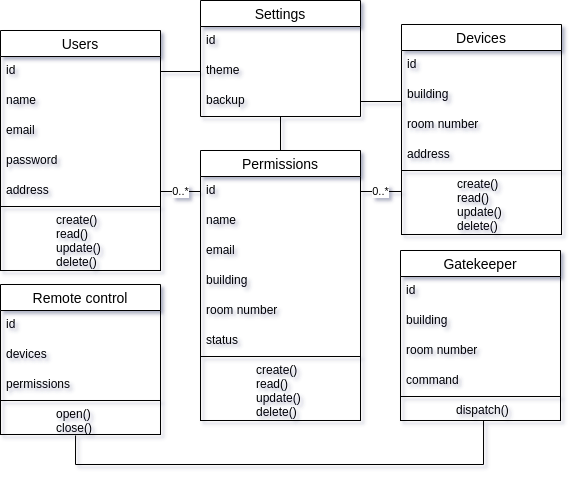

The diagram above was exported from draw.io. Its source (the exported page's mxGraphModel, read from the mxfile embedded in the PNG):
<mxGraphModel dx="1110" dy="683" grid="1" gridSize="10" guides="1" tooltips="1" connect="1" arrows="1" fold="1" page="1" pageScale="1" pageWidth="3300" pageHeight="4681" math="0" shadow="0">
  <root>
    <mxCell id="0" />
    <mxCell id="1" parent="0" />
    <mxCell id="2" value="Permissions" style="swimlane;fontStyle=0;childLayout=stackLayout;horizontal=1;startSize=26;horizontalStack=0;resizeParent=0;resizeParentMax=0;resizeLast=0;collapsible=0;marginBottom=0;align=center;fontSize=14;" vertex="1" parent="1">
      <mxGeometry x="1160" y="636" width="160" height="270" as="geometry" />
    </mxCell>
    <mxCell id="3" value="id" style="text;strokeColor=none;fillColor=none;spacingLeft=4;spacingRight=4;overflow=hidden;rotatable=0;points=[[0,0.5],[1,0.5]];portConstraint=eastwest;fontSize=12;" vertex="1" parent="2">
      <mxGeometry y="26" width="160" height="30" as="geometry" />
    </mxCell>
    <mxCell id="4" value="name" style="text;strokeColor=none;fillColor=none;spacingLeft=4;spacingRight=4;overflow=hidden;rotatable=0;points=[[0,0.5],[1,0.5]];portConstraint=eastwest;fontSize=12;" vertex="1" parent="2">
      <mxGeometry y="56" width="160" height="30" as="geometry" />
    </mxCell>
    <mxCell id="5" value="email" style="text;strokeColor=none;fillColor=none;spacingLeft=4;spacingRight=4;overflow=hidden;rotatable=0;points=[[0,0.5],[1,0.5]];portConstraint=eastwest;fontSize=12;" vertex="1" parent="2">
      <mxGeometry y="86" width="160" height="30" as="geometry" />
    </mxCell>
    <mxCell id="6" value="building" style="text;strokeColor=none;fillColor=none;spacingLeft=4;spacingRight=4;overflow=hidden;rotatable=0;points=[[0,0.5],[1,0.5]];portConstraint=eastwest;fontSize=12;" vertex="1" parent="2">
      <mxGeometry y="116" width="160" height="30" as="geometry" />
    </mxCell>
    <mxCell id="7" value="room number" style="text;strokeColor=none;fillColor=none;spacingLeft=4;spacingRight=4;overflow=hidden;rotatable=0;points=[[0,0.5],[1,0.5]];portConstraint=eastwest;fontSize=12;" vertex="1" parent="2">
      <mxGeometry y="146" width="160" height="30" as="geometry" />
    </mxCell>
    <mxCell id="8" value="status" style="text;strokeColor=none;fillColor=none;spacingLeft=4;spacingRight=4;overflow=hidden;rotatable=0;points=[[0,0.5],[1,0.5]];portConstraint=eastwest;fontSize=12;" vertex="1" parent="2">
      <mxGeometry y="176" width="160" height="30" as="geometry" />
    </mxCell>
    <mxCell id="9" value="               create()&#10;               read()&#10;               update()&#10;               delete()" style="text;strokeColor=black;fillColor=none;spacingLeft=4;spacingRight=4;overflow=hidden;rotatable=0;points=[[0,0.5],[1,0.5]];portConstraint=eastwest;fontSize=12; border:1;" vertex="1" parent="2">
      <mxGeometry y="206" width="160" height="64" as="geometry" />
    </mxCell>
    <mxCell id="10" value="Users" style="swimlane;fontStyle=0;childLayout=stackLayout;horizontal=1;startSize=26;horizontalStack=0;resizeParent=1;resizeParentMax=0;resizeLast=1;collapsible=0;marginBottom=0;align=center;fontSize=14;textAlign:center;" vertex="1" parent="1">
      <mxGeometry x="960" y="516" width="160" height="240" as="geometry" />
    </mxCell>
    <mxCell id="11" value="id" style="text;strokeColor=none;fillColor=none;spacingLeft=4;spacingRight=4;overflow=hidden;rotatable=0;points=[[0,0.5],[1,0.5]];portConstraint=eastwest;fontSize=12;" vertex="1" parent="10">
      <mxGeometry y="26" width="160" height="30" as="geometry" />
    </mxCell>
    <mxCell id="12" value="name" style="text;strokeColor=none;fillColor=none;spacingLeft=4;spacingRight=4;overflow=hidden;rotatable=0;points=[[0,0.5],[1,0.5]];portConstraint=eastwest;fontSize=12;" vertex="1" parent="10">
      <mxGeometry y="56" width="160" height="30" as="geometry" />
    </mxCell>
    <mxCell id="13" value="email" style="text;strokeColor=none;fillColor=none;spacingLeft=4;spacingRight=4;overflow=hidden;rotatable=0;points=[[0,0.5],[1,0.5]];portConstraint=eastwest;fontSize=12;" vertex="1" parent="10">
      <mxGeometry y="86" width="160" height="30" as="geometry" />
    </mxCell>
    <mxCell id="14" value="password" style="text;strokeColor=none;fillColor=none;spacingLeft=4;spacingRight=4;overflow=hidden;rotatable=0;points=[[0,0.5],[1,0.5]];portConstraint=eastwest;fontSize=12;" vertex="1" parent="10">
      <mxGeometry y="116" width="160" height="30" as="geometry" />
    </mxCell>
    <mxCell id="15" value="address&#10;" style="text;strokeColor=none;fillColor=none;spacingLeft=4;spacingRight=4;overflow=hidden;rotatable=0;points=[[0,0.5],[1,0.5]];portConstraint=eastwest;fontSize=12;" vertex="1" parent="10">
      <mxGeometry y="146" width="160" height="30" as="geometry" />
    </mxCell>
    <mxCell id="16" value="               create()&#10;               read()&#10;               update()&#10;               delete()" style="text;strokeColor=black;fillColor=none;spacingLeft=4;spacingRight=4;overflow=hidden;rotatable=0;points=[[0,0.5],[1,0.5]];portConstraint=eastwest;fontSize=12; border:1;" vertex="1" parent="10">
      <mxGeometry y="176" width="160" height="64" as="geometry" />
    </mxCell>
    <mxCell id="17" value="Settings" style="swimlane;fontStyle=0;childLayout=stackLayout;horizontal=1;startSize=26;horizontalStack=0;resizeParent=1;resizeParentMax=0;resizeLast=0;collapsible=0;marginBottom=0;align=center;fontSize=14;" vertex="1" parent="1">
      <mxGeometry x="1160" y="486" width="160" height="116" as="geometry" />
    </mxCell>
    <mxCell id="18" value="id" style="text;strokeColor=none;fillColor=none;spacingLeft=4;spacingRight=4;overflow=hidden;rotatable=0;points=[[0,0.5],[1,0.5]];portConstraint=eastwest;fontSize=12;" vertex="1" parent="17">
      <mxGeometry y="26" width="160" height="30" as="geometry" />
    </mxCell>
    <mxCell id="19" value="theme" style="text;strokeColor=none;fillColor=none;spacingLeft=4;spacingRight=4;overflow=hidden;rotatable=0;points=[[0,0.5],[1,0.5]];portConstraint=eastwest;fontSize=12;" vertex="1" parent="17">
      <mxGeometry y="56" width="160" height="30" as="geometry" />
    </mxCell>
    <mxCell id="20" value="backup" style="text;strokeColor=none;fillColor=none;spacingLeft=4;spacingRight=4;overflow=hidden;rotatable=0;points=[[0,0.5],[1,0.5]];portConstraint=eastwest;fontSize=12;" vertex="1" parent="17">
      <mxGeometry y="86" width="160" height="30" as="geometry" />
    </mxCell>
    <mxCell id="21" value="Devices" style="swimlane;fontStyle=0;childLayout=stackLayout;horizontal=1;startSize=26;horizontalStack=0;resizeParent=1;resizeParentMax=0;resizeLast=0;collapsible=0;marginBottom=0;align=center;fontSize=14;" vertex="1" parent="1">
      <mxGeometry x="1361" y="510" width="160" height="210" as="geometry" />
    </mxCell>
    <mxCell id="22" value="id" style="text;strokeColor=none;fillColor=none;spacingLeft=4;spacingRight=4;overflow=hidden;rotatable=0;points=[[0,0.5],[1,0.5]];portConstraint=eastwest;fontSize=12;" vertex="1" parent="21">
      <mxGeometry y="26" width="160" height="30" as="geometry" />
    </mxCell>
    <mxCell id="23" value="building" style="text;strokeColor=none;fillColor=none;spacingLeft=4;spacingRight=4;overflow=hidden;rotatable=0;points=[[0,0.5],[1,0.5]];portConstraint=eastwest;fontSize=12;" vertex="1" parent="21">
      <mxGeometry y="56" width="160" height="30" as="geometry" />
    </mxCell>
    <mxCell id="24" value="room number" style="text;strokeColor=none;fillColor=none;spacingLeft=4;spacingRight=4;overflow=hidden;rotatable=0;points=[[0,0.5],[1,0.5]];portConstraint=eastwest;fontSize=12;" vertex="1" parent="21">
      <mxGeometry y="86" width="160" height="30" as="geometry" />
    </mxCell>
    <mxCell id="25" value="address" style="text;strokeColor=none;fillColor=none;spacingLeft=4;spacingRight=4;overflow=hidden;rotatable=0;points=[[0,0.5],[1,0.5]];portConstraint=eastwest;fontSize=12;" vertex="1" parent="21">
      <mxGeometry y="116" width="160" height="30" as="geometry" />
    </mxCell>
    <mxCell id="26" value="               create()&#10;               read()&#10;               update()&#10;               delete()" style="text;strokeColor=black;fillColor=none;spacingLeft=4;spacingRight=4;overflow=hidden;rotatable=0;points=[[0,0.5],[1,0.5]];portConstraint=eastwest;fontSize=12; border:1;" vertex="1" parent="21">
      <mxGeometry y="146" width="160" height="64" as="geometry" />
    </mxCell>
    <mxCell id="27" value="Gatekeeper" style="swimlane;fontStyle=0;childLayout=stackLayout;horizontal=1;startSize=26;horizontalStack=0;resizeParent=1;resizeParentMax=0;resizeLast=0;collapsible=0;marginBottom=0;align=center;fontSize=14;" vertex="1" parent="1">
      <mxGeometry x="1360" y="736" width="160" height="170" as="geometry" />
    </mxCell>
    <mxCell id="28" value="id" style="text;strokeColor=none;fillColor=none;spacingLeft=4;spacingRight=4;overflow=hidden;rotatable=0;points=[[0,0.5],[1,0.5]];portConstraint=eastwest;fontSize=12;" vertex="1" parent="27">
      <mxGeometry y="26" width="160" height="30" as="geometry" />
    </mxCell>
    <mxCell id="29" value="building" style="text;strokeColor=none;fillColor=none;spacingLeft=4;spacingRight=4;overflow=hidden;rotatable=0;points=[[0,0.5],[1,0.5]];portConstraint=eastwest;fontSize=12;" vertex="1" parent="27">
      <mxGeometry y="56" width="160" height="30" as="geometry" />
    </mxCell>
    <mxCell id="30" value="room number" style="text;strokeColor=none;fillColor=none;spacingLeft=4;spacingRight=4;overflow=hidden;rotatable=0;points=[[0,0.5],[1,0.5]];portConstraint=eastwest;fontSize=12;" vertex="1" parent="27">
      <mxGeometry y="86" width="160" height="30" as="geometry" />
    </mxCell>
    <mxCell id="31" value="command" style="text;strokeColor=none;fillColor=none;spacingLeft=4;spacingRight=4;overflow=hidden;rotatable=0;points=[[0,0.5],[1,0.5]];portConstraint=eastwest;fontSize=12;" vertex="1" parent="27">
      <mxGeometry y="116" width="160" height="30" as="geometry" />
    </mxCell>
    <mxCell id="32" value="               dispatch()" style="text;strokeColor=black;fillColor=none;spacingLeft=4;spacingRight=4;overflow=hidden;rotatable=0;points=[[0,0.5],[1,0.5]];portConstraint=eastwest;fontSize=12; border:1;" vertex="1" parent="27">
      <mxGeometry y="146" width="160" height="24" as="geometry" />
    </mxCell>
    <mxCell id="33" value="0..*" style="endArrow=0;html=1;entryX=0;entryY=0.5;entryDx=0;entryDy=0;exitX=1;exitY=0.5;exitDx=0;exitDy=0;" edge="1" source="15" target="3" parent="1">
      <mxGeometry width="50" height="50" relative="1" as="geometry">
        <mxPoint x="1120" y="691" as="sourcePoint" />
        <mxPoint x="1100" y="760" as="targetPoint" />
      </mxGeometry>
    </mxCell>
    <mxCell id="34" value="0..*" style="endArrow=0;html=1;exitX=0;exitY=0.5;exitDx=0;exitDy=0;entryX=1;entryY=0.5;entryDx=0;entryDy=0;" edge="1" target="3" parent="1">
      <mxGeometry width="50" height="50" relative="1" as="geometry">
        <mxPoint x="1361" y="677" as="sourcePoint" />
        <mxPoint x="1475" y="680" as="targetPoint" />
      </mxGeometry>
    </mxCell>
    <mxCell id="35" value="" style="endArrow=none;html=1;rounded=0;entryX=0;entryY=0.5;entryDx=0;entryDy=0;exitX=1;exitY=0.5;exitDx=0;exitDy=0;" edge="1" source="11" target="19" parent="1">
      <mxGeometry relative="1" as="geometry">
        <mxPoint x="1010" y="690" as="sourcePoint" />
        <mxPoint x="1170" y="690" as="targetPoint" />
      </mxGeometry>
    </mxCell>
    <mxCell id="36" value="" style="endArrow=none;html=1;rounded=0;entryX=0;entryY=0.5;entryDx=0;entryDy=0;exitX=1;exitY=0.5;exitDx=0;exitDy=0;" edge="1" source="20" parent="1">
      <mxGeometry relative="1" as="geometry">
        <mxPoint x="1010" y="690" as="sourcePoint" />
        <mxPoint x="1361" y="587" as="targetPoint" />
      </mxGeometry>
    </mxCell>
    <mxCell id="37" value="" style="endArrow=none;html=1;rounded=0;entryX=0.5;entryY=0;entryDx=0;entryDy=0;exitX=0.5;exitY=1;exitDx=0;exitDy=0;exitPerimeter=0;" edge="1" source="20" target="2" parent="1">
      <mxGeometry relative="1" as="geometry">
        <mxPoint x="1010" y="690" as="sourcePoint" />
        <mxPoint x="1170" y="690" as="targetPoint" />
      </mxGeometry>
    </mxCell>
    <mxCell id="38" value="Remote control" style="swimlane;fontStyle=0;childLayout=stackLayout;horizontal=1;startSize=26;horizontalStack=0;resizeParent=1;resizeParentMax=0;resizeLast=0;collapsible=0;marginBottom=0;align=center;fontSize=14;" vertex="1" parent="1">
      <mxGeometry x="960" y="770" width="160" height="150" as="geometry" />
    </mxCell>
    <mxCell id="39" value="id" style="text;strokeColor=none;fillColor=none;spacingLeft=4;spacingRight=4;overflow=hidden;rotatable=0;points=[[0,0.5],[1,0.5]];portConstraint=eastwest;fontSize=12;" vertex="1" parent="38">
      <mxGeometry y="26" width="160" height="30" as="geometry" />
    </mxCell>
    <mxCell id="40" value="devices" style="text;strokeColor=none;fillColor=none;spacingLeft=4;spacingRight=4;overflow=hidden;rotatable=0;points=[[0,0.5],[1,0.5]];portConstraint=eastwest;fontSize=12;" vertex="1" parent="38">
      <mxGeometry y="56" width="160" height="30" as="geometry" />
    </mxCell>
    <mxCell id="41" value="permissions" style="text;strokeColor=none;fillColor=none;spacingLeft=4;spacingRight=4;overflow=hidden;rotatable=0;points=[[0,0.5],[1,0.5]];portConstraint=eastwest;fontSize=12;" vertex="1" parent="38">
      <mxGeometry y="86" width="160" height="30" as="geometry" />
    </mxCell>
    <mxCell id="42" value="               open()&#10;               close()" style="text;strokeColor=black;fillColor=none;spacingLeft=4;spacingRight=4;overflow=hidden;rotatable=0;points=[[0,0.5],[1,0.5]];portConstraint=eastwest;fontSize=12; border:1;" vertex="1" parent="38">
      <mxGeometry y="116" width="160" height="34" as="geometry" />
    </mxCell>
    <mxCell id="43" value="" style="endArrow=none;html=1;rounded=0;entryX=0.519;entryY=1;entryDx=0;entryDy=0;entryPerimeter=0;exitX=0.469;exitY=1.029;exitDx=0;exitDy=0;exitPerimeter=0;" edge="1" source="42" target="32" parent="1">
      <mxGeometry relative="1" as="geometry">
        <mxPoint x="1010" y="810" as="sourcePoint" />
        <mxPoint x="1170" y="810" as="targetPoint" />
        <Array as="points">
          <mxPoint x="1035" y="950" />
          <mxPoint x="1443" y="950" />
        </Array>
      </mxGeometry>
    </mxCell>
    <mxCell id="44" value="" style="resizable=0;html=1;align=right;verticalAlign=bottom;" connectable="0" vertex="1" parent="43">
      <mxGeometry x="1" relative="1" as="geometry" />
    </mxCell>
  </root>
</mxGraphModel>